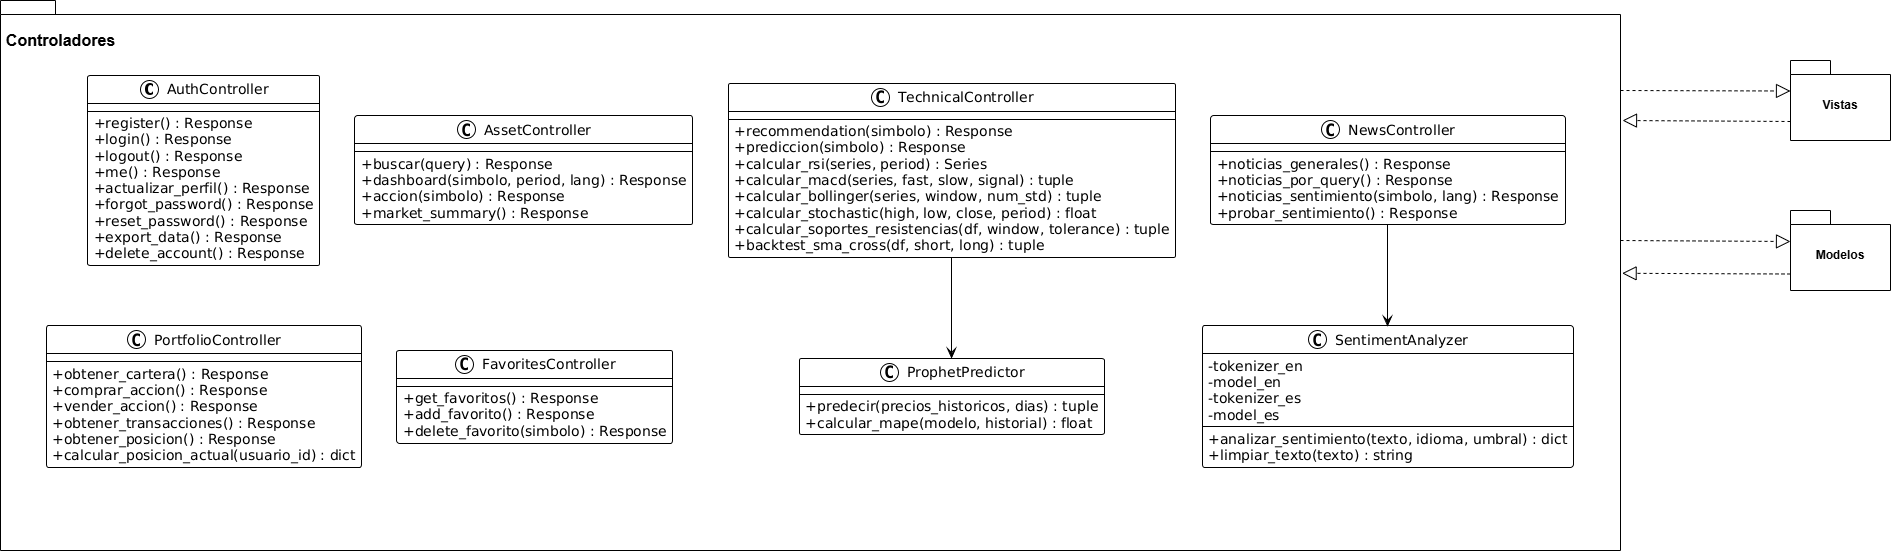

The diagram above was exported from draw.io. Its source (the exported page's mxGraphModel, read from the mxfile embedded in the PNG):
<mxGraphModel dx="2684" dy="535" grid="1" gridSize="10" guides="1" tooltips="1" connect="1" arrows="1" fold="1" page="1" pageScale="1" pageWidth="827" pageHeight="1169" math="0" shadow="0">
  <root>
    <mxCell id="0" />
    <mxCell id="1" parent="0" />
    <UserObject label="&#10;&lt;img src=&quot;https://cdn-0.plantuml.com/plantuml/png/VLHDR-Gs3BtxLwWt5tM0ddieDYXGe9TYqVGkq1B79YA9AablDYdwtmlRkyvaD3DNllV49txmang8BJbrFzYC6LrDGANJPoeL1B8B2LGVpOJ6nV2FmEM9tj3zt7KRuXuNct_ZOi8feRX_E-T-Se8JgQ7qFxfVt5-ebOlYXYIUg5mDys9jF6CRWs0B97e3yHNbHAcbd5WcDbz1zOKbjWH1nNiuVgqivYCOj634X8OUGk2bN9Z-xwYBAbfJc77H0DB_iw2yjk-2pYE3n5ufZvnuS1M5E0ukGPck528Gb-_ajdOWpsXUbvn1Nc_O_1l3N2X0kjB3m3bZYM3tibJ1IFUD14XXII1Ub7f58TJlFrkvJrla8pD3Y0Vr16g3qyGlWrEQ2gHLPajD5--Fd1AL2UMGlb29gwmisQl56per3ZEeKUXdckR1RQb2OiLpewV4O1TAhYo6wWMLrB040ktZwJspSKA14l1ZxX72iw6Qrmm-2Ekkqfd5rlnbUkSVpVeJNxJfKs6ZDQkViA10Gcqdzk1K5hyDtnsEOZ7AXCNu6CJh0rY5Hv1pmOqf-ynY9qx4ZNiURRNj0uYXG6ihSAu2ulTXR_4lM2BUX8_tJQ3eJaAzJQkir3vqtlA3ulSxr2-wW11xscOaKh3tV_yENrZ8iEtQXEPFEyfN_42C1tpp01s4QujtU7ZQkeF57WkarxTl3XwSyJCMUaFnMBP0veZ9Oxb4zHpLtLvP3_15wms_6W-E8d66mIrv54X7JLPPebm9n6_CdR_YQa9bEfiMuJgZVHPSbRmRtYyD1fA-2WPYzJEfiL1W7Lmaq1lRdQ5YlzddmNtJG3eMUirxiLWF3x-sPUlQKxan6xjTzmbBN7Bw7m00&quot; alt=&quot;PlantUML diagram&quot;&gt;&#10;&#10;" link="&#10;&lt;img src=&quot;https://cdn-0.plantuml.com/plantuml/png/VLHDR-Gs3BtxLwWt5tM0ddieDYXGe9TYqVGkq1B79YA9AablDYdwtmlRkyvaD3DNllV49txmang8BJbrFzYC6LrDGANJPoeL1B8B2LGVpOJ6nV2FmEM9tj3zt7KRuXuNct_ZOi8feRX_E-T-Se8JgQ7qFxfVt5-ebOlYXYIUg5mDys9jF6CRWs0B97e3yHNbHAcbd5WcDbz1zOKbjWH1nNiuVgqivYCOj634X8OUGk2bN9Z-xwYBAbfJc77H0DB_iw2yjk-2pYE3n5ufZvnuS1M5E0ukGPck528Gb-_ajdOWpsXUbvn1Nc_O_1l3N2X0kjB3m3bZYM3tibJ1IFUD14XXII1Ub7f58TJlFrkvJrla8pD3Y0Vr16g3qyGlWrEQ2gHLPajD5--Fd1AL2UMGlb29gwmisQl56per3ZEeKUXdckR1RQb2OiLpewV4O1TAhYo6wWMLrB040ktZwJspSKA14l1ZxX72iw6Qrmm-2Ekkqfd5rlnbUkSVpVeJNxJfKs6ZDQkViA10Gcqdzk1K5hyDtnsEOZ7AXCNu6CJh0rY5Hv1pmOqf-ynY9qx4ZNiURRNj0uYXG6ihSAu2ulTXR_4lM2BUX8_tJQ3eJaAzJQkir3vqtlA3ulSxr2-wW11xscOaKh3tV_yENrZ8iEtQXEPFEyfN_42C1tpp01s4QujtU7ZQkeF57WkarxTl3XwSyJCMUaFnMBP0veZ9Oxb4zHpLtLvP3_15wms_6W-E8d66mIrv54X7JLPPebm9n6_CdR_YQa9bEfiMuJgZVHPSbRmRtYyD1fA-2WPYzJEfiL1W7Lmaq1lRdQ5YlzddmNtJG3eMUirxiLWF3x-sPUlQKxan6xjTzmbBN7Bw7m00&quot; alt=&quot;PlantUML diagram&quot;&gt;&#10;&#10;" id="bIk5NutFIMhM49S7zgtS-1">
      <mxCell parent="1" style="shape=folder;fontStyle=1;spacingTop=10;tabWidth=40;tabHeight=14;tabPosition=left;html=1;whiteSpace=wrap;" vertex="1">
        <mxGeometry height="550" width="1620" x="-990" y="90" as="geometry" />
      </mxCell>
    </UserObject>
    <mxCell id="bIk5NutFIMhM49S7zgtS-2" parent="1" style="text;align=center;fontStyle=1;verticalAlign=middle;spacingLeft=3;spacingRight=3;strokeColor=none;rotatable=0;points=[[0,0.5],[1,0.5]];portConstraint=eastwest;html=1;" value="&lt;font style=&quot;font-size: 16px;&quot;&gt;Controladores&lt;/font&gt;" vertex="1">
      <mxGeometry height="40" width="100" x="-980" y="110" as="geometry" />
    </mxCell>
    <mxCell id="bIk5NutFIMhM49S7zgtS-3" parent="1" style="shape=folder;fontStyle=1;spacingTop=10;tabWidth=40;tabHeight=14;tabPosition=left;html=1;whiteSpace=wrap;" value="Vistas" vertex="1">
      <mxGeometry height="80" width="100" x="800" y="150" as="geometry" />
    </mxCell>
    <mxCell id="bIk5NutFIMhM49S7zgtS-4" parent="1" style="shape=folder;fontStyle=1;spacingTop=10;tabWidth=40;tabHeight=14;tabPosition=left;html=1;whiteSpace=wrap;" value="Modelos" vertex="1">
      <mxGeometry height="80" width="100" x="800" y="300" as="geometry" />
    </mxCell>
    <mxCell id="bIk5NutFIMhM49S7zgtS-5" edge="1" parent="1" style="endArrow=block;dashed=1;endFill=0;endSize=12;html=1;rounded=0;entryX=0;entryY=0;entryDx=0;entryDy=30.5;entryPerimeter=0;" target="bIk5NutFIMhM49S7zgtS-3" value="">
      <mxGeometry relative="1" width="160" as="geometry">
        <mxPoint x="630" y="180" as="sourcePoint" />
        <mxPoint x="790" y="180" as="targetPoint" />
      </mxGeometry>
    </mxCell>
    <mxCell id="bIk5NutFIMhM49S7zgtS-6" edge="1" parent="1" style="endArrow=block;dashed=1;endFill=0;endSize=12;html=1;rounded=0;entryX=0;entryY=0;entryDx=0;entryDy=30.5;entryPerimeter=0;" value="">
      <mxGeometry relative="1" width="160" as="geometry">
        <mxPoint x="630" y="330" as="sourcePoint" />
        <mxPoint x="800" y="331" as="targetPoint" />
      </mxGeometry>
    </mxCell>
    <mxCell id="bIk5NutFIMhM49S7zgtS-7" edge="1" parent="1" source="bIk5NutFIMhM49S7zgtS-4" style="endArrow=block;dashed=1;endFill=0;endSize=12;html=1;rounded=0;entryX=1.001;entryY=0.496;entryDx=0;entryDy=0;entryPerimeter=0;exitX=0;exitY=0;exitDx=0;exitDy=63.5;exitPerimeter=0;" target="bIk5NutFIMhM49S7zgtS-1" value="">
      <mxGeometry relative="1" width="160" as="geometry">
        <mxPoint x="680" y="410" as="sourcePoint" />
        <mxPoint x="850" y="411" as="targetPoint" />
      </mxGeometry>
    </mxCell>
    <mxCell id="bIk5NutFIMhM49S7zgtS-8" edge="1" parent="1" style="endArrow=block;dashed=1;endFill=0;endSize=12;html=1;rounded=0;entryX=1.001;entryY=0.496;entryDx=0;entryDy=0;entryPerimeter=0;exitX=0;exitY=0;exitDx=0;exitDy=63.5;exitPerimeter=0;" value="">
      <mxGeometry relative="1" width="160" as="geometry">
        <mxPoint x="800" y="211" as="sourcePoint" />
        <mxPoint x="632" y="210" as="targetPoint" />
      </mxGeometry>
    </mxCell>
  </root>
</mxGraphModel>